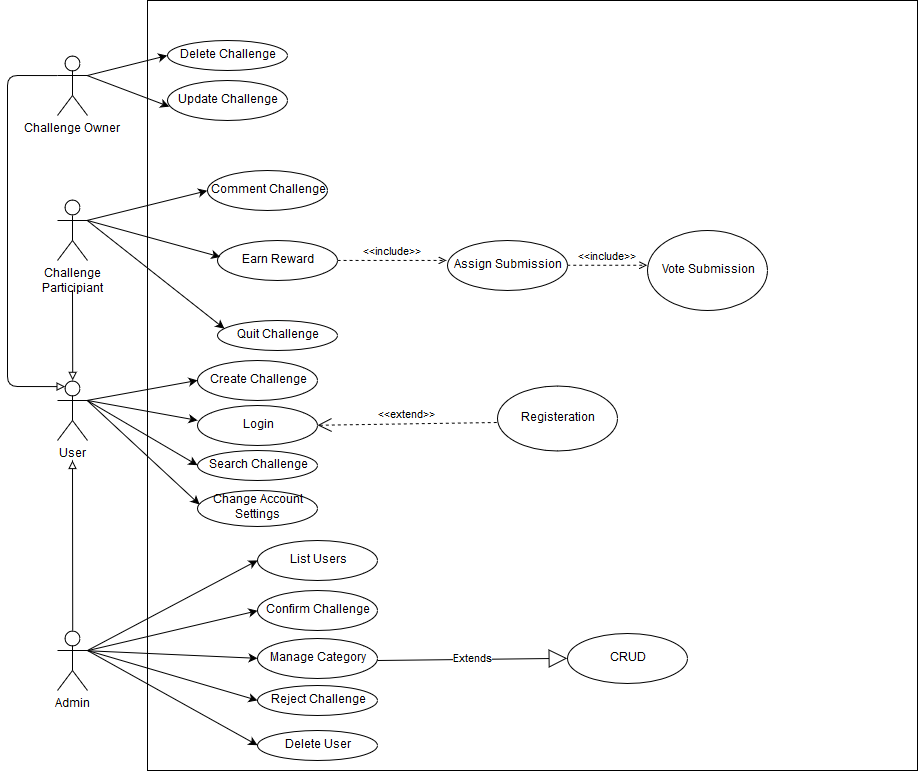

The diagram above was exported from draw.io. Its source (the exported page's mxGraphModel, read from the mxfile embedded in the PNG):
<mxGraphModel dx="961" dy="547" grid="1" gridSize="10" guides="1" tooltips="1" connect="1" arrows="1" fold="1" page="1" pageScale="1" pageWidth="827" pageHeight="1169" math="0" shadow="0">
  <root>
    <mxCell id="0" />
    <mxCell id="1" parent="0" />
    <mxCell id="oZ5hgQGht0q2sxblMoMt-1" value="" style="whiteSpace=wrap;html=1;aspect=fixed;" vertex="1" parent="1">
      <mxGeometry x="200" y="100" width="770" height="770" as="geometry" />
    </mxCell>
    <mxCell id="oZ5hgQGht0q2sxblMoMt-2" value="User" style="shape=umlActor;verticalLabelPosition=bottom;labelBackgroundColor=#ffffff;verticalAlign=top;html=1;outlineConnect=0;" vertex="1" parent="1">
      <mxGeometry x="110" y="480" width="30" height="60" as="geometry" />
    </mxCell>
    <mxCell id="oZ5hgQGht0q2sxblMoMt-4" value="" style="endArrow=classic;html=1;exitX=1;exitY=0.3333333333333333;exitDx=0;exitDy=0;exitPerimeter=0;entryX=0.018;entryY=0.388;entryDx=0;entryDy=0;entryPerimeter=0;" edge="1" parent="1" source="oZ5hgQGht0q2sxblMoMt-2" target="oZ5hgQGht0q2sxblMoMt-5">
      <mxGeometry width="50" height="50" relative="1" as="geometry">
        <mxPoint x="180" y="190" as="sourcePoint" />
        <mxPoint x="230" y="140" as="targetPoint" />
      </mxGeometry>
    </mxCell>
    <mxCell id="oZ5hgQGht0q2sxblMoMt-5" value="&lt;div&gt;Change Account&lt;/div&gt;&lt;div&gt;Settings&lt;br&gt;&lt;/div&gt;" style="ellipse;whiteSpace=wrap;html=1;" vertex="1" parent="1">
      <mxGeometry x="250" y="590" width="120" height="36" as="geometry" />
    </mxCell>
    <mxCell id="oZ5hgQGht0q2sxblMoMt-6" value="" style="endArrow=classic;html=1;entryX=0;entryY=0.5;entryDx=0;entryDy=0;exitX=1;exitY=0.3333333333333333;exitDx=0;exitDy=0;exitPerimeter=0;" edge="1" parent="1" source="oZ5hgQGht0q2sxblMoMt-2" target="oZ5hgQGht0q2sxblMoMt-7">
      <mxGeometry width="50" height="50" relative="1" as="geometry">
        <mxPoint x="140" y="150" as="sourcePoint" />
        <mxPoint x="240" y="170" as="targetPoint" />
      </mxGeometry>
    </mxCell>
    <mxCell id="oZ5hgQGht0q2sxblMoMt-7" value="Search Challenge" style="ellipse;whiteSpace=wrap;html=1;" vertex="1" parent="1">
      <mxGeometry x="250" y="550" width="120" height="30" as="geometry" />
    </mxCell>
    <mxCell id="oZ5hgQGht0q2sxblMoMt-9" value="" style="endArrow=classic;html=1;exitX=1;exitY=0.3333333333333333;exitDx=0;exitDy=0;exitPerimeter=0;entryX=0;entryY=0.5;entryDx=0;entryDy=0;" edge="1" parent="1" source="oZ5hgQGht0q2sxblMoMt-2" target="oZ5hgQGht0q2sxblMoMt-10">
      <mxGeometry width="50" height="50" relative="1" as="geometry">
        <mxPoint x="190" y="320" as="sourcePoint" />
        <mxPoint x="220" y="240" as="targetPoint" />
      </mxGeometry>
    </mxCell>
    <mxCell id="oZ5hgQGht0q2sxblMoMt-10" value="Create Challenge" style="ellipse;whiteSpace=wrap;html=1;" vertex="1" parent="1">
      <mxGeometry x="250" y="460" width="120" height="40" as="geometry" />
    </mxCell>
    <mxCell id="oZ5hgQGht0q2sxblMoMt-11" value="&lt;div&gt;Challenge&lt;/div&gt;&lt;div&gt;Participiant&lt;br&gt;&lt;/div&gt;" style="shape=umlActor;verticalLabelPosition=bottom;labelBackgroundColor=#ffffff;verticalAlign=top;html=1;outlineConnect=0;" vertex="1" parent="1">
      <mxGeometry x="110" y="300" width="30" height="60" as="geometry" />
    </mxCell>
    <mxCell id="oZ5hgQGht0q2sxblMoMt-17" value="Comment Challenge" style="ellipse;whiteSpace=wrap;html=1;" vertex="1" parent="1">
      <mxGeometry x="260" y="270" width="120" height="40" as="geometry" />
    </mxCell>
    <mxCell id="oZ5hgQGht0q2sxblMoMt-22" value="" style="endArrow=classic;html=1;exitX=1;exitY=0.3333333333333333;exitDx=0;exitDy=0;exitPerimeter=0;entryX=0;entryY=0.5;entryDx=0;entryDy=0;" edge="1" parent="1" source="oZ5hgQGht0q2sxblMoMt-11" target="oZ5hgQGht0q2sxblMoMt-17">
      <mxGeometry width="50" height="50" relative="1" as="geometry">
        <mxPoint x="170" y="400" as="sourcePoint" />
        <mxPoint x="220" y="350" as="targetPoint" />
      </mxGeometry>
    </mxCell>
    <mxCell id="oZ5hgQGht0q2sxblMoMt-23" value="Earn Reward" style="ellipse;whiteSpace=wrap;html=1;" vertex="1" parent="1">
      <mxGeometry x="270" y="340" width="120" height="40" as="geometry" />
    </mxCell>
    <mxCell id="oZ5hgQGht0q2sxblMoMt-24" value="" style="endArrow=classic;html=1;exitX=1;exitY=0.3333333333333333;exitDx=0;exitDy=0;exitPerimeter=0;entryX=0.022;entryY=0.403;entryDx=0;entryDy=0;entryPerimeter=0;" edge="1" parent="1" source="oZ5hgQGht0q2sxblMoMt-11" target="oZ5hgQGht0q2sxblMoMt-23">
      <mxGeometry width="50" height="50" relative="1" as="geometry">
        <mxPoint x="190" y="410" as="sourcePoint" />
        <mxPoint x="240" y="360" as="targetPoint" />
      </mxGeometry>
    </mxCell>
    <mxCell id="oZ5hgQGht0q2sxblMoMt-25" value="&amp;lt;&amp;lt;include&amp;gt;&amp;gt;" style="edgeStyle=none;html=1;endArrow=open;verticalAlign=bottom;dashed=1;labelBackgroundColor=none;exitX=1;exitY=0.5;exitDx=0;exitDy=0;entryX=-0.008;entryY=0.398;entryDx=0;entryDy=0;entryPerimeter=0;" edge="1" parent="1" source="oZ5hgQGht0q2sxblMoMt-23" target="oZ5hgQGht0q2sxblMoMt-26">
      <mxGeometry width="160" relative="1" as="geometry">
        <mxPoint x="420" y="390" as="sourcePoint" />
        <mxPoint x="500" y="390" as="targetPoint" />
      </mxGeometry>
    </mxCell>
    <mxCell id="oZ5hgQGht0q2sxblMoMt-26" value="Assign Submission" style="ellipse;whiteSpace=wrap;html=1;" vertex="1" parent="1">
      <mxGeometry x="500" y="340" width="120" height="50" as="geometry" />
    </mxCell>
    <mxCell id="oZ5hgQGht0q2sxblMoMt-27" value="&amp;lt;&amp;lt;include&amp;gt;&amp;gt;" style="edgeStyle=none;html=1;endArrow=open;verticalAlign=bottom;dashed=1;labelBackgroundColor=none;exitX=1;exitY=0.5;exitDx=0;exitDy=0;entryX=-0.003;entryY=0.434;entryDx=0;entryDy=0;entryPerimeter=0;" edge="1" parent="1" source="oZ5hgQGht0q2sxblMoMt-26" target="oZ5hgQGht0q2sxblMoMt-28">
      <mxGeometry width="160" relative="1" as="geometry">
        <mxPoint x="620" y="390" as="sourcePoint" />
        <mxPoint x="700" y="390" as="targetPoint" />
      </mxGeometry>
    </mxCell>
    <mxCell id="oZ5hgQGht0q2sxblMoMt-28" value="Vote Submission" style="ellipse;whiteSpace=wrap;html=1;" vertex="1" parent="1">
      <mxGeometry x="700" y="330" width="120" height="80" as="geometry" />
    </mxCell>
    <mxCell id="oZ5hgQGht0q2sxblMoMt-29" value="Quit Challenge" style="ellipse;whiteSpace=wrap;html=1;" vertex="1" parent="1">
      <mxGeometry x="270" y="420" width="120" height="30" as="geometry" />
    </mxCell>
    <mxCell id="oZ5hgQGht0q2sxblMoMt-30" value="" style="endArrow=classic;html=1;exitX=1;exitY=0.3333333333333333;exitDx=0;exitDy=0;exitPerimeter=0;entryX=0.058;entryY=0.28;entryDx=0;entryDy=0;entryPerimeter=0;" edge="1" parent="1" source="oZ5hgQGht0q2sxblMoMt-11" target="oZ5hgQGht0q2sxblMoMt-29">
      <mxGeometry width="50" height="50" relative="1" as="geometry">
        <mxPoint x="190" y="450" as="sourcePoint" />
        <mxPoint x="240" y="400" as="targetPoint" />
      </mxGeometry>
    </mxCell>
    <mxCell id="oZ5hgQGht0q2sxblMoMt-34" value="Challenge Owner" style="shape=umlActor;verticalLabelPosition=bottom;labelBackgroundColor=#ffffff;verticalAlign=top;html=1;outlineConnect=0;" vertex="1" parent="1">
      <mxGeometry x="110" y="155" width="30" height="60" as="geometry" />
    </mxCell>
    <mxCell id="oZ5hgQGht0q2sxblMoMt-35" value="Delete Challenge" style="ellipse;whiteSpace=wrap;html=1;" vertex="1" parent="1">
      <mxGeometry x="220" y="140" width="120" height="30" as="geometry" />
    </mxCell>
    <mxCell id="oZ5hgQGht0q2sxblMoMt-36" value="" style="endArrow=classic;html=1;exitX=1;exitY=0.3333333333333333;exitDx=0;exitDy=0;exitPerimeter=0;entryX=0;entryY=0.5;entryDx=0;entryDy=0;" edge="1" parent="1" source="oZ5hgQGht0q2sxblMoMt-34" target="oZ5hgQGht0q2sxblMoMt-35">
      <mxGeometry width="50" height="50" relative="1" as="geometry">
        <mxPoint x="180" y="600" as="sourcePoint" />
        <mxPoint x="230" y="550" as="targetPoint" />
      </mxGeometry>
    </mxCell>
    <mxCell id="oZ5hgQGht0q2sxblMoMt-39" value="List Users" style="ellipse;whiteSpace=wrap;html=1;" vertex="1" parent="1">
      <mxGeometry x="310" y="640" width="120" height="40" as="geometry" />
    </mxCell>
    <mxCell id="oZ5hgQGht0q2sxblMoMt-40" value="" style="endArrow=classic;html=1;entryX=0;entryY=0.5;entryDx=0;entryDy=0;" edge="1" parent="1" target="oZ5hgQGht0q2sxblMoMt-39">
      <mxGeometry width="50" height="50" relative="1" as="geometry">
        <mxPoint x="140" y="750" as="sourcePoint" />
        <mxPoint x="250" y="630" as="targetPoint" />
      </mxGeometry>
    </mxCell>
    <mxCell id="oZ5hgQGht0q2sxblMoMt-43" value="Confirm Challenge" style="ellipse;whiteSpace=wrap;html=1;" vertex="1" parent="1">
      <mxGeometry x="310" y="690" width="120" height="40" as="geometry" />
    </mxCell>
    <mxCell id="oZ5hgQGht0q2sxblMoMt-44" value="" style="endArrow=classic;html=1;exitX=1;exitY=0.3333333333333333;exitDx=0;exitDy=0;exitPerimeter=0;entryX=0;entryY=0.5;entryDx=0;entryDy=0;" edge="1" parent="1" source="oZ5hgQGht0q2sxblMoMt-51" target="oZ5hgQGht0q2sxblMoMt-43">
      <mxGeometry width="50" height="50" relative="1" as="geometry">
        <mxPoint x="200" y="700" as="sourcePoint" />
        <mxPoint x="250" y="650" as="targetPoint" />
      </mxGeometry>
    </mxCell>
    <mxCell id="oZ5hgQGht0q2sxblMoMt-45" value="Reject Challenge" style="ellipse;whiteSpace=wrap;html=1;" vertex="1" parent="1">
      <mxGeometry x="310" y="785" width="120" height="30" as="geometry" />
    </mxCell>
    <mxCell id="oZ5hgQGht0q2sxblMoMt-46" value="" style="endArrow=classic;html=1;entryX=0;entryY=0.5;entryDx=0;entryDy=0;" edge="1" parent="1" target="oZ5hgQGht0q2sxblMoMt-45">
      <mxGeometry width="50" height="50" relative="1" as="geometry">
        <mxPoint x="140" y="750" as="sourcePoint" />
        <mxPoint x="250" y="700" as="targetPoint" />
      </mxGeometry>
    </mxCell>
    <mxCell id="oZ5hgQGht0q2sxblMoMt-47" value="Delete User" style="ellipse;whiteSpace=wrap;html=1;" vertex="1" parent="1">
      <mxGeometry x="310" y="830" width="120" height="30" as="geometry" />
    </mxCell>
    <mxCell id="oZ5hgQGht0q2sxblMoMt-48" value="" style="endArrow=classic;html=1;entryX=0;entryY=0.5;entryDx=0;entryDy=0;" edge="1" parent="1" target="oZ5hgQGht0q2sxblMoMt-47">
      <mxGeometry width="50" height="50" relative="1" as="geometry">
        <mxPoint x="140" y="750" as="sourcePoint" />
        <mxPoint x="260" y="730" as="targetPoint" />
      </mxGeometry>
    </mxCell>
    <mxCell id="oZ5hgQGht0q2sxblMoMt-51" value="Admin" style="shape=umlActor;verticalLabelPosition=bottom;labelBackgroundColor=#ffffff;verticalAlign=top;html=1;outlineConnect=0;" vertex="1" parent="1">
      <mxGeometry x="110" y="730" width="30" height="60" as="geometry" />
    </mxCell>
    <mxCell id="oZ5hgQGht0q2sxblMoMt-53" value="" style="endArrow=classic;html=1;exitX=1;exitY=0.3333333333333333;exitDx=0;exitDy=0;exitPerimeter=0;entryX=0.015;entryY=0.653;entryDx=0;entryDy=0;entryPerimeter=0;" edge="1" parent="1" source="oZ5hgQGht0q2sxblMoMt-34" target="oZ5hgQGht0q2sxblMoMt-54">
      <mxGeometry width="50" height="50" relative="1" as="geometry">
        <mxPoint x="210" y="580" as="sourcePoint" />
        <mxPoint x="260" y="530" as="targetPoint" />
      </mxGeometry>
    </mxCell>
    <mxCell id="oZ5hgQGht0q2sxblMoMt-54" value="Update Challenge" style="ellipse;whiteSpace=wrap;html=1;" vertex="1" parent="1">
      <mxGeometry x="220" y="180" width="120" height="40" as="geometry" />
    </mxCell>
    <mxCell id="oZ5hgQGht0q2sxblMoMt-55" value="Manage Category " style="ellipse;whiteSpace=wrap;html=1;" vertex="1" parent="1">
      <mxGeometry x="310" y="737.5" width="120" height="40" as="geometry" />
    </mxCell>
    <mxCell id="oZ5hgQGht0q2sxblMoMt-56" value="" style="endArrow=classic;html=1;exitX=1;exitY=0.3333333333333333;exitDx=0;exitDy=0;exitPerimeter=0;entryX=0;entryY=0.5;entryDx=0;entryDy=0;" edge="1" parent="1" source="oZ5hgQGht0q2sxblMoMt-51" target="oZ5hgQGht0q2sxblMoMt-55">
      <mxGeometry width="50" height="50" relative="1" as="geometry">
        <mxPoint x="240" y="770" as="sourcePoint" />
        <mxPoint x="290" y="720" as="targetPoint" />
      </mxGeometry>
    </mxCell>
    <mxCell id="oZ5hgQGht0q2sxblMoMt-58" value="CRUD" style="ellipse;whiteSpace=wrap;html=1;" vertex="1" parent="1">
      <mxGeometry x="620" y="732.5" width="120" height="50" as="geometry" />
    </mxCell>
    <mxCell id="oZ5hgQGht0q2sxblMoMt-62" value="" style="endArrow=block;html=1;exitX=0.5;exitY=0;exitDx=0;exitDy=0;exitPerimeter=0;endFill=0;" edge="1" parent="1" source="oZ5hgQGht0q2sxblMoMt-51">
      <mxGeometry width="50" height="50" relative="1" as="geometry">
        <mxPoint x="110" y="690" as="sourcePoint" />
        <mxPoint x="125" y="560" as="targetPoint" />
      </mxGeometry>
    </mxCell>
    <mxCell id="oZ5hgQGht0q2sxblMoMt-63" value="" style="endArrow=block;html=1;entryX=0.5;entryY=0;entryDx=0;entryDy=0;entryPerimeter=0;endFill=0;" edge="1" parent="1" target="oZ5hgQGht0q2sxblMoMt-2">
      <mxGeometry width="50" height="50" relative="1" as="geometry">
        <mxPoint x="125" y="390" as="sourcePoint" />
        <mxPoint x="170" y="410" as="targetPoint" />
      </mxGeometry>
    </mxCell>
    <mxCell id="oZ5hgQGht0q2sxblMoMt-66" value="" style="endArrow=block;html=1;exitX=0;exitY=0.3333333333333333;exitDx=0;exitDy=0;exitPerimeter=0;entryX=0.25;entryY=0.1;entryDx=0;entryDy=0;entryPerimeter=0;endFill=0;" edge="1" parent="1" source="oZ5hgQGht0q2sxblMoMt-34" target="oZ5hgQGht0q2sxblMoMt-2">
      <mxGeometry width="50" height="50" relative="1" as="geometry">
        <mxPoint x="80" y="210" as="sourcePoint" />
        <mxPoint x="130" y="160" as="targetPoint" />
        <Array as="points">
          <mxPoint x="60" y="175" />
          <mxPoint x="60" y="330" />
          <mxPoint x="60" y="486" />
        </Array>
      </mxGeometry>
    </mxCell>
    <mxCell id="oZ5hgQGht0q2sxblMoMt-67" value="Extends" style="endArrow=block;endSize=16;endFill=0;html=1;entryX=0;entryY=0.5;entryDx=0;entryDy=0;" edge="1" parent="1" target="oZ5hgQGht0q2sxblMoMt-58">
      <mxGeometry width="160" relative="1" as="geometry">
        <mxPoint x="430" y="760" as="sourcePoint" />
        <mxPoint x="590" y="760" as="targetPoint" />
      </mxGeometry>
    </mxCell>
    <mxCell id="oZ5hgQGht0q2sxblMoMt-68" value="" style="endArrow=classic;html=1;exitX=1;exitY=0.3333333333333333;exitDx=0;exitDy=0;exitPerimeter=0;entryX=0;entryY=0.375;entryDx=0;entryDy=0;entryPerimeter=0;" edge="1" parent="1" source="oZ5hgQGht0q2sxblMoMt-2" target="oZ5hgQGht0q2sxblMoMt-69">
      <mxGeometry width="50" height="50" relative="1" as="geometry">
        <mxPoint x="280" y="550" as="sourcePoint" />
        <mxPoint x="330" y="500" as="targetPoint" />
      </mxGeometry>
    </mxCell>
    <mxCell id="oZ5hgQGht0q2sxblMoMt-69" value="Login" style="ellipse;whiteSpace=wrap;html=1;" vertex="1" parent="1">
      <mxGeometry x="250" y="505" width="120" height="40" as="geometry" />
    </mxCell>
    <mxCell id="oZ5hgQGht0q2sxblMoMt-71" value="&amp;lt;&amp;lt;extend&amp;gt;&amp;gt;" style="edgeStyle=none;html=1;startArrow=open;endArrow=none;startSize=12;verticalAlign=bottom;dashed=1;labelBackgroundColor=none;exitX=1;exitY=0.5;exitDx=0;exitDy=0;entryX=-0.005;entryY=0.568;entryDx=0;entryDy=0;entryPerimeter=0;" edge="1" parent="1" source="oZ5hgQGht0q2sxblMoMt-69" target="oZ5hgQGht0q2sxblMoMt-72">
      <mxGeometry width="160" relative="1" as="geometry">
        <mxPoint x="390" y="520" as="sourcePoint" />
        <mxPoint x="550" y="520" as="targetPoint" />
      </mxGeometry>
    </mxCell>
    <mxCell id="oZ5hgQGht0q2sxblMoMt-72" value="Registeration" style="ellipse;whiteSpace=wrap;html=1;" vertex="1" parent="1">
      <mxGeometry x="550" y="485" width="120" height="65" as="geometry" />
    </mxCell>
  </root>
</mxGraphModel>